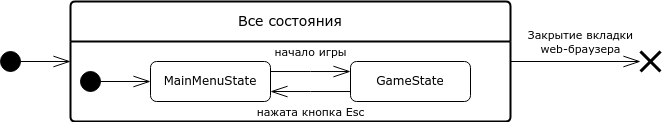

The diagram above was exported from draw.io. Its source (the exported page's mxGraphModel, read from the mxfile embedded in the PNG):
<mxGraphModel dx="503" dy="271" grid="1" gridSize="10" guides="1" tooltips="1" connect="1" arrows="1" fold="1" page="1" pageScale="1" pageWidth="827" pageHeight="1169" math="0" shadow="0">
  <root>
    <mxCell id="0" />
    <mxCell id="1" parent="0" />
    <mxCell id="6iMJsK0n4GbNF4_7_t_I-1" value="MainMenuState" style="rounded=1;whiteSpace=wrap;html=1;" vertex="1" parent="1">
      <mxGeometry x="200" y="100" width="120" height="40" as="geometry" />
    </mxCell>
    <mxCell id="6iMJsK0n4GbNF4_7_t_I-2" value="GameState" style="rounded=1;whiteSpace=wrap;html=1;" vertex="1" parent="1">
      <mxGeometry x="400" y="100" width="120" height="40" as="geometry" />
    </mxCell>
    <mxCell id="6iMJsK0n4GbNF4_7_t_I-3" value="" style="ellipse;whiteSpace=wrap;html=1;aspect=fixed;fillColor=#000000;" vertex="1" parent="1">
      <mxGeometry x="130" y="110" width="20" height="20" as="geometry" />
    </mxCell>
    <mxCell id="6iMJsK0n4GbNF4_7_t_I-4" value="" style="endArrow=openThin;html=1;rounded=0;endFill=0;endSize=15;" edge="1" parent="1" source="6iMJsK0n4GbNF4_7_t_I-3" target="6iMJsK0n4GbNF4_7_t_I-1">
      <mxGeometry width="50" height="50" relative="1" as="geometry">
        <mxPoint x="200" y="150" as="sourcePoint" />
        <mxPoint x="250" y="100" as="targetPoint" />
      </mxGeometry>
    </mxCell>
    <mxCell id="6iMJsK0n4GbNF4_7_t_I-5" value="" style="endArrow=openThin;html=1;rounded=0;endFill=0;endSize=15;edgeStyle=orthogonalEdgeStyle;" edge="1" parent="1" source="6iMJsK0n4GbNF4_7_t_I-1" target="6iMJsK0n4GbNF4_7_t_I-2">
      <mxGeometry width="50" height="50" relative="1" as="geometry">
        <mxPoint x="270" y="60" as="sourcePoint" />
        <mxPoint x="270" y="110" as="targetPoint" />
        <Array as="points">
          <mxPoint x="360" y="110" />
          <mxPoint x="360" y="110" />
        </Array>
      </mxGeometry>
    </mxCell>
    <mxCell id="6iMJsK0n4GbNF4_7_t_I-7" value="начало игры" style="edgeLabel;html=1;align=center;verticalAlign=middle;resizable=0;points=[];" vertex="1" connectable="0" parent="6iMJsK0n4GbNF4_7_t_I-5">
      <mxGeometry x="0.1698" y="1" relative="1" as="geometry">
        <mxPoint x="-7" y="-19" as="offset" />
      </mxGeometry>
    </mxCell>
    <mxCell id="6iMJsK0n4GbNF4_7_t_I-6" value="" style="endArrow=openThin;html=1;rounded=0;endFill=0;endSize=15;edgeStyle=orthogonalEdgeStyle;" edge="1" parent="1" source="6iMJsK0n4GbNF4_7_t_I-2" target="6iMJsK0n4GbNF4_7_t_I-1">
      <mxGeometry width="50" height="50" relative="1" as="geometry">
        <mxPoint x="280" y="70" as="sourcePoint" />
        <mxPoint x="280" y="120" as="targetPoint" />
        <Array as="points">
          <mxPoint x="360" y="130" />
          <mxPoint x="360" y="130" />
        </Array>
      </mxGeometry>
    </mxCell>
    <mxCell id="6iMJsK0n4GbNF4_7_t_I-8" value="нажата кнопка Esc" style="edgeLabel;html=1;align=center;verticalAlign=middle;resizable=0;points=[];" vertex="1" connectable="0" parent="6iMJsK0n4GbNF4_7_t_I-6">
      <mxGeometry x="-0.2043" y="2" relative="1" as="geometry">
        <mxPoint x="-8" y="18" as="offset" />
      </mxGeometry>
    </mxCell>
    <mxCell id="6iMJsK0n4GbNF4_7_t_I-13" value="Все состояния" style="swimlane;childLayout=stackLayout;horizontal=1;startSize=40;horizontalStack=0;rounded=1;fontSize=14;fontStyle=0;strokeWidth=2;resizeParent=0;resizeLast=1;shadow=0;dashed=0;align=center;arcSize=4;whiteSpace=wrap;html=1;container=0;fillColor=default;" vertex="1" parent="1">
      <mxGeometry x="120" y="40" width="440" height="120" as="geometry" />
    </mxCell>
    <mxCell id="6iMJsK0n4GbNF4_7_t_I-15" value="" style="ellipse;whiteSpace=wrap;html=1;aspect=fixed;fillColor=#000000;" vertex="1" parent="1">
      <mxGeometry x="50" y="90" width="20" height="20" as="geometry" />
    </mxCell>
    <mxCell id="6iMJsK0n4GbNF4_7_t_I-16" value="" style="endArrow=openThin;html=1;rounded=0;endFill=0;endSize=15;" edge="1" parent="1" source="6iMJsK0n4GbNF4_7_t_I-15" target="6iMJsK0n4GbNF4_7_t_I-13">
      <mxGeometry width="50" height="50" relative="1" as="geometry">
        <mxPoint x="120" y="150" as="sourcePoint" />
        <mxPoint x="120" y="120" as="targetPoint" />
      </mxGeometry>
    </mxCell>
    <mxCell id="6iMJsK0n4GbNF4_7_t_I-17" value="" style="shape=umlDestroy;whiteSpace=wrap;html=1;strokeWidth=3;targetShapes=umlLifeline;" vertex="1" parent="1">
      <mxGeometry x="690" y="90" width="20" height="20" as="geometry" />
    </mxCell>
    <mxCell id="6iMJsK0n4GbNF4_7_t_I-18" value="" style="endArrow=openThin;html=1;rounded=0;endFill=0;endSize=15;" edge="1" parent="1" source="6iMJsK0n4GbNF4_7_t_I-13" target="6iMJsK0n4GbNF4_7_t_I-17">
      <mxGeometry width="50" height="50" relative="1" as="geometry">
        <mxPoint x="80" y="110" as="sourcePoint" />
        <mxPoint x="130" y="110" as="targetPoint" />
      </mxGeometry>
    </mxCell>
    <mxCell id="6iMJsK0n4GbNF4_7_t_I-19" value="Закрытие вкладки&lt;br&gt;web-браузера" style="edgeLabel;html=1;align=center;verticalAlign=middle;resizable=0;points=[];" vertex="1" connectable="0" parent="6iMJsK0n4GbNF4_7_t_I-18">
      <mxGeometry x="0.1545" y="-1" relative="1" as="geometry">
        <mxPoint x="-5" y="-21" as="offset" />
      </mxGeometry>
    </mxCell>
  </root>
</mxGraphModel>